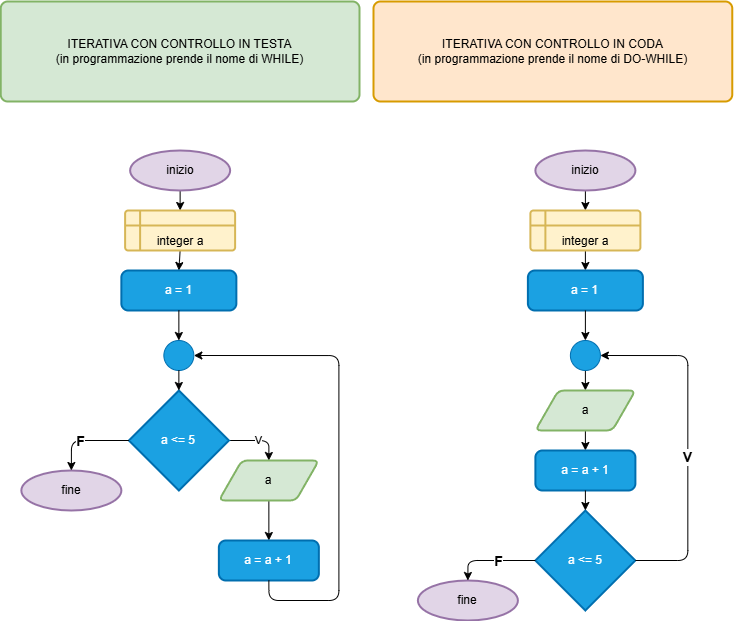

The diagram above was exported from draw.io. Its source (the exported page's mxGraphModel, read from the mxfile embedded in the PNG):
<mxGraphModel dx="1093" dy="711" grid="1" gridSize="10" guides="1" tooltips="1" connect="1" arrows="1" fold="1" page="1" pageScale="1" pageWidth="827" pageHeight="1169" background="#ffffff" math="0" shadow="0">
  <root>
    <mxCell id="0" />
    <mxCell id="1" parent="0" />
    <mxCell id="10" style="edgeStyle=none;html=1;exitX=0.5;exitY=1;exitDx=0;exitDy=0;exitPerimeter=0;entryX=0.5;entryY=0;entryDx=0;entryDy=0;" parent="1" source="2" target="3" edge="1">
      <mxGeometry relative="1" as="geometry" />
    </mxCell>
    <mxCell id="2" value="inizio" style="strokeWidth=2;html=1;shape=mxgraph.flowchart.start_1;whiteSpace=wrap;fillColor=#e1d5e7;strokeColor=#9673a6;" parent="1" vertex="1">
      <mxGeometry x="170.63" y="159" width="100" height="40" as="geometry" />
    </mxCell>
    <mxCell id="11" style="edgeStyle=none;html=1;exitX=0.5;exitY=1;exitDx=0;exitDy=0;entryX=0.5;entryY=0;entryDx=0;entryDy=0;" parent="1" source="3" target="4" edge="1">
      <mxGeometry relative="1" as="geometry" />
    </mxCell>
    <mxCell id="3" value="integer a" style="shape=internalStorage;whiteSpace=wrap;html=1;dx=15;dy=15;rounded=1;arcSize=8;strokeWidth=2;verticalAlign=bottom;fillColor=#fff2cc;strokeColor=#d6b656;" parent="1" vertex="1">
      <mxGeometry x="165.60999999999999" y="219" width="110" height="40" as="geometry" />
    </mxCell>
    <mxCell id="4" value="a = 1" style="rounded=1;whiteSpace=wrap;html=1;absoluteArcSize=1;arcSize=14;strokeWidth=2;fillColor=#1ba1e2;strokeColor=#006EAF;fontColor=#ffffff;" parent="1" vertex="1">
      <mxGeometry x="161.85999999999999" y="279" width="115" height="40" as="geometry" />
    </mxCell>
    <mxCell id="14" style="edgeStyle=orthogonalEdgeStyle;html=1;exitX=1;exitY=0.5;exitDx=0;exitDy=0;exitPerimeter=0;entryX=0.5;entryY=0;entryDx=0;entryDy=0;" parent="1" source="5" target="7" edge="1">
      <mxGeometry relative="1" as="geometry" />
    </mxCell>
    <mxCell id="15" value="V" style="edgeLabel;html=1;align=center;verticalAlign=middle;resizable=0;points=[];" parent="14" vertex="1" connectable="0">
      <mxGeometry x="-0.0029" y="1" relative="1" as="geometry">
        <mxPoint as="offset" />
      </mxGeometry>
    </mxCell>
    <mxCell id="5" value="a &amp;lt;= 5" style="strokeWidth=2;html=1;shape=mxgraph.flowchart.decision;whiteSpace=wrap;fillColor=#1ba1e2;strokeColor=#006EAF;fontColor=#ffffff;" parent="1" vertex="1">
      <mxGeometry x="169.35999999999999" y="399" width="100" height="100" as="geometry" />
    </mxCell>
    <mxCell id="6" value="" style="verticalLabelPosition=bottom;verticalAlign=top;html=1;shape=mxgraph.flowchart.on-page_reference;fillColor=#1ba1e2;strokeColor=#006EAF;fontColor=#ffffff;" parent="1" vertex="1">
      <mxGeometry x="204.35999999999999" y="349" width="30" height="30" as="geometry" />
    </mxCell>
    <mxCell id="16" style="edgeStyle=none;html=1;exitX=0.5;exitY=1;exitDx=0;exitDy=0;entryX=0.5;entryY=0;entryDx=0;entryDy=0;" parent="1" source="7" target="8" edge="1">
      <mxGeometry relative="1" as="geometry" />
    </mxCell>
    <mxCell id="7" value="a" style="shape=parallelogram;html=1;strokeWidth=2;perimeter=parallelogramPerimeter;whiteSpace=wrap;rounded=1;arcSize=12;size=0.23;fillColor=#d5e8d4;strokeColor=#82b366;" parent="1" vertex="1">
      <mxGeometry x="259.36" y="469" width="100" height="40" as="geometry" />
    </mxCell>
    <mxCell id="8" value="a = a + 1" style="rounded=1;whiteSpace=wrap;html=1;absoluteArcSize=1;arcSize=14;strokeWidth=2;fillColor=#1ba1e2;strokeColor=#006EAF;fontColor=#ffffff;" parent="1" vertex="1">
      <mxGeometry x="259.36" y="549" width="100" height="40" as="geometry" />
    </mxCell>
    <mxCell id="9" value="fine" style="strokeWidth=2;html=1;shape=mxgraph.flowchart.start_1;whiteSpace=wrap;fillColor=#e1d5e7;strokeColor=#9673a6;" parent="1" vertex="1">
      <mxGeometry x="61.86" y="479" width="100" height="40" as="geometry" />
    </mxCell>
    <mxCell id="12" style="edgeStyle=none;html=1;exitX=0.5;exitY=1;exitDx=0;exitDy=0;entryX=0.5;entryY=0;entryDx=0;entryDy=0;entryPerimeter=0;" parent="1" source="4" target="6" edge="1">
      <mxGeometry relative="1" as="geometry" />
    </mxCell>
    <mxCell id="13" style="edgeStyle=none;html=1;exitX=0.5;exitY=1;exitDx=0;exitDy=0;exitPerimeter=0;entryX=0.5;entryY=0;entryDx=0;entryDy=0;entryPerimeter=0;" parent="1" source="6" target="5" edge="1">
      <mxGeometry relative="1" as="geometry" />
    </mxCell>
    <mxCell id="17" style="edgeStyle=orthogonalEdgeStyle;html=1;exitX=0.5;exitY=1;exitDx=0;exitDy=0;entryX=1;entryY=0.5;entryDx=0;entryDy=0;entryPerimeter=0;" parent="1" source="8" target="6" edge="1">
      <mxGeometry relative="1" as="geometry">
        <Array as="points">
          <mxPoint x="309.36" y="609" />
          <mxPoint x="379.36" y="609" />
          <mxPoint x="379.36" y="364" />
        </Array>
      </mxGeometry>
    </mxCell>
    <mxCell id="18" style="edgeStyle=orthogonalEdgeStyle;html=1;exitX=0;exitY=0.5;exitDx=0;exitDy=0;exitPerimeter=0;entryX=0.5;entryY=0;entryDx=0;entryDy=0;entryPerimeter=0;" parent="1" source="5" target="9" edge="1">
      <mxGeometry relative="1" as="geometry" />
    </mxCell>
    <mxCell id="19" value="&lt;font style=&quot;font-size: 14px;&quot;&gt;&lt;b&gt;F&lt;/b&gt;&lt;/font&gt;" style="edgeLabel;html=1;align=center;verticalAlign=middle;resizable=0;points=[];" parent="18" vertex="1" connectable="0">
      <mxGeometry x="0.136" relative="1" as="geometry">
        <mxPoint as="offset" />
      </mxGeometry>
    </mxCell>
    <mxCell id="28" style="edgeStyle=none;html=1;exitX=0.5;exitY=1;exitDx=0;exitDy=0;exitPerimeter=0;entryX=0.5;entryY=0;entryDx=0;entryDy=0;" parent="1" source="20" target="21" edge="1">
      <mxGeometry relative="1" as="geometry" />
    </mxCell>
    <mxCell id="20" value="inizio" style="strokeWidth=2;html=1;shape=mxgraph.flowchart.start_1;whiteSpace=wrap;fillColor=#e1d5e7;strokeColor=#9673a6;" parent="1" vertex="1">
      <mxGeometry x="575.89" y="159" width="100" height="40" as="geometry" />
    </mxCell>
    <mxCell id="29" style="edgeStyle=none;html=1;exitX=0.5;exitY=1;exitDx=0;exitDy=0;entryX=0.5;entryY=0;entryDx=0;entryDy=0;" parent="1" source="21" target="22" edge="1">
      <mxGeometry relative="1" as="geometry" />
    </mxCell>
    <mxCell id="21" value="integer a" style="shape=internalStorage;whiteSpace=wrap;html=1;dx=15;dy=15;rounded=1;arcSize=8;strokeWidth=2;verticalAlign=bottom;fillColor=#fff2cc;strokeColor=#d6b656;" parent="1" vertex="1">
      <mxGeometry x="570.89" y="219" width="110" height="40" as="geometry" />
    </mxCell>
    <mxCell id="22" value="a = 1" style="rounded=1;whiteSpace=wrap;html=1;absoluteArcSize=1;arcSize=14;strokeWidth=2;fillColor=#1ba1e2;strokeColor=#006EAF;fontColor=#ffffff;" parent="1" vertex="1">
      <mxGeometry x="568.39" y="279" width="115" height="40" as="geometry" />
    </mxCell>
    <mxCell id="23" value="a &amp;lt;= 5" style="strokeWidth=2;html=1;shape=mxgraph.flowchart.decision;whiteSpace=wrap;fillColor=#1ba1e2;strokeColor=#006EAF;fontColor=#ffffff;" parent="1" vertex="1">
      <mxGeometry x="575.89" y="519" width="100" height="100" as="geometry" />
    </mxCell>
    <mxCell id="31" style="edgeStyle=none;html=1;exitX=0.5;exitY=1;exitDx=0;exitDy=0;exitPerimeter=0;entryX=0.5;entryY=0;entryDx=0;entryDy=0;" parent="1" source="24" target="25" edge="1">
      <mxGeometry relative="1" as="geometry" />
    </mxCell>
    <mxCell id="24" value="" style="verticalLabelPosition=bottom;verticalAlign=top;html=1;shape=mxgraph.flowchart.on-page_reference;fillColor=#1ba1e2;strokeColor=#006EAF;fontColor=#ffffff;" parent="1" vertex="1">
      <mxGeometry x="610.89" y="349" width="30" height="30" as="geometry" />
    </mxCell>
    <mxCell id="32" style="edgeStyle=none;html=1;exitX=0.5;exitY=1;exitDx=0;exitDy=0;entryX=0.5;entryY=0;entryDx=0;entryDy=0;" parent="1" source="25" target="26" edge="1">
      <mxGeometry relative="1" as="geometry" />
    </mxCell>
    <mxCell id="25" value="a" style="shape=parallelogram;html=1;strokeWidth=2;perimeter=parallelogramPerimeter;whiteSpace=wrap;rounded=1;arcSize=12;size=0.23;fillColor=#d5e8d4;strokeColor=#82b366;" parent="1" vertex="1">
      <mxGeometry x="575.89" y="399" width="100" height="40" as="geometry" />
    </mxCell>
    <mxCell id="26" value="a = a + 1" style="rounded=1;whiteSpace=wrap;html=1;absoluteArcSize=1;arcSize=14;strokeWidth=2;fillColor=#1ba1e2;strokeColor=#006EAF;fontColor=#ffffff;" parent="1" vertex="1">
      <mxGeometry x="575.89" y="459" width="100" height="40" as="geometry" />
    </mxCell>
    <mxCell id="27" value="fine" style="strokeWidth=2;html=1;shape=mxgraph.flowchart.start_1;whiteSpace=wrap;fillColor=#e1d5e7;strokeColor=#9673a6;" parent="1" vertex="1">
      <mxGeometry x="458.39000000000004" y="589" width="100" height="40" as="geometry" />
    </mxCell>
    <mxCell id="30" style="edgeStyle=none;html=1;exitX=0.5;exitY=1;exitDx=0;exitDy=0;entryX=0.5;entryY=0;entryDx=0;entryDy=0;entryPerimeter=0;" parent="1" source="22" target="24" edge="1">
      <mxGeometry relative="1" as="geometry" />
    </mxCell>
    <mxCell id="33" style="edgeStyle=none;html=1;exitX=0.5;exitY=1;exitDx=0;exitDy=0;entryX=0.5;entryY=0;entryDx=0;entryDy=0;entryPerimeter=0;" parent="1" source="26" target="23" edge="1">
      <mxGeometry relative="1" as="geometry" />
    </mxCell>
    <mxCell id="34" style="edgeStyle=orthogonalEdgeStyle;html=1;exitX=1;exitY=0.5;exitDx=0;exitDy=0;exitPerimeter=0;entryX=1;entryY=0.5;entryDx=0;entryDy=0;entryPerimeter=0;" parent="1" source="23" target="24" edge="1">
      <mxGeometry relative="1" as="geometry">
        <Array as="points">
          <mxPoint x="728.39" y="569" />
          <mxPoint x="728.39" y="364" />
        </Array>
      </mxGeometry>
    </mxCell>
    <mxCell id="35" value="&lt;font style=&quot;font-size: 14px;&quot;&gt;&lt;b&gt;V&lt;/b&gt;&lt;/font&gt;" style="edgeLabel;html=1;align=center;verticalAlign=middle;resizable=0;points=[];" parent="34" vertex="1" connectable="0">
      <mxGeometry x="-0.0963" y="1" relative="1" as="geometry">
        <mxPoint as="offset" />
      </mxGeometry>
    </mxCell>
    <mxCell id="36" style="edgeStyle=orthogonalEdgeStyle;html=1;exitX=0;exitY=0.5;exitDx=0;exitDy=0;exitPerimeter=0;entryX=0.5;entryY=0;entryDx=0;entryDy=0;entryPerimeter=0;" parent="1" source="23" target="27" edge="1">
      <mxGeometry relative="1" as="geometry" />
    </mxCell>
    <mxCell id="37" value="&lt;b&gt;&lt;font style=&quot;font-size: 14px;&quot;&gt;F&lt;/font&gt;&lt;/b&gt;" style="edgeLabel;html=1;align=center;verticalAlign=middle;resizable=0;points=[];" parent="36" vertex="1" connectable="0">
      <mxGeometry x="-0.1384" relative="1" as="geometry">
        <mxPoint as="offset" />
      </mxGeometry>
    </mxCell>
    <mxCell id="38" value="ITERATIVA CON CONTROLLO IN TESTA&lt;div&gt;(in programmazione prende il nome di WHILE)&lt;/div&gt;" style="rounded=1;whiteSpace=wrap;html=1;absoluteArcSize=1;arcSize=14;strokeWidth=2;fillColor=#d5e8d4;strokeColor=#82b366;" vertex="1" parent="1">
      <mxGeometry x="41.23" y="10" width="358.77" height="100" as="geometry" />
    </mxCell>
    <mxCell id="39" value="ITERATIVA CON CONTROLLO IN CODA&lt;div&gt;(in programmazione prende il nome di DO-WHILE)&lt;/div&gt;" style="rounded=1;whiteSpace=wrap;html=1;absoluteArcSize=1;arcSize=14;strokeWidth=2;fillColor=#ffe6cc;strokeColor=#d79b00;" vertex="1" parent="1">
      <mxGeometry x="414" y="10" width="358.77" height="100" as="geometry" />
    </mxCell>
  </root>
</mxGraphModel>